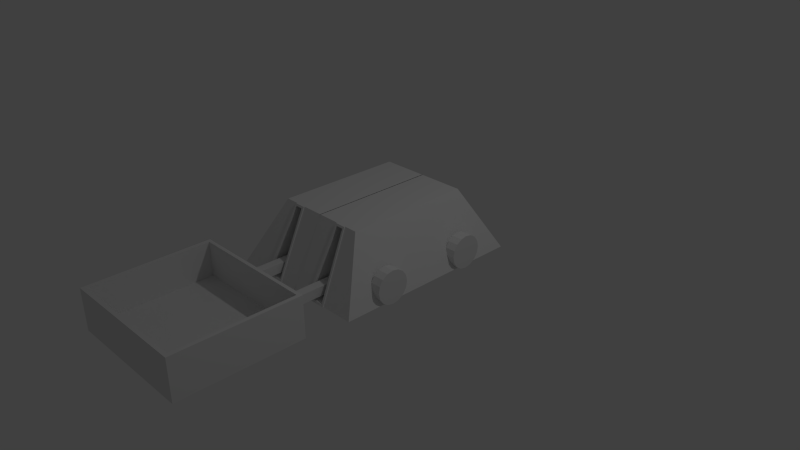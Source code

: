 # Source: RoboPlayer.blend  (saved by Blender 2.76.0; exported with 4.5.12 LTS)
import bpy
from mathutils import Matrix  # noqa: F401  (used for matrix-valued properties, if any)

bpy.ops.wm.read_factory_settings(use_empty=True)
scene = bpy.context.scene
scene.name = 'Scene'

# ---- collections
col_collection_1 = bpy.data.collections.new('Collection 1'); scene.collection.children.link(col_collection_1)

# ---- materials (node trees are filled in below, after node groups)
mat_material = bpy.data.materials.new('Material')
mat_material.alpha_threshold = 0.0
mat_material.roughness = 0.5
mat_material.line_color = (0.0, 0.0, 0.0, 1.0)

# ---- material node trees

# ---- world
world_world = bpy.data.worlds.new('World'); scene.world = world_world
world_world.color = (0.05088, 0.05088, 0.05088)
world_world.use_sun_shadow = False
world_world.sun_shadow_jitter_overblur = 0.0
world_world.cycles.sampling_method = 'MANUAL'
world_world.cycles.sample_map_resolution = 256

# ---- cameras
cam_camera = bpy.data.cameras.new('Camera')
cam_camera.clip_end = 100.0
cam_camera.lens = 35.0
cam_camera.sensor_width = 32.0
cam_camera.sensor_height = 18.0
cam_camera.ortho_scale = 7.314
cam_camera.dof.focus_distance = 0.0

# ---- lights
light_lamp = bpy.data.lights.new('Lamp', 'POINT')
light_lamp.transmission_factor = 0.0
light_lamp.cutoff_distance = 30.0
light_lamp.energy = 100.0
light_lamp.shadow_buffer_clip_start = 1.001
light_lamp.shadow_soft_size = 0.1
light_lamp.shadow_maximum_resolution = 0.006
light_lamp.use_absolute_resolution = True
light_lamp.cycles.use_multiple_importance_sampling = False

# ---- meshes
me_cube_003 = bpy.data.meshes.new('Cube.003')
me_cube_003.from_pydata([(-0.9075, 0.8484, -0.2152), (-0.9075, 0.7947, -0.2152), (0.9075, 0.8484, -0.2152), (-0.9075, 0.7947, 0.333), (-0.9075, 0.8484, 0.333), (0.9075, 0.8484, 0.333), (0.9075, 0.7947, -0.2152), (0.9075, 0.7947, 0.333)], [], [(4, 5, 2, 0), (3, 1, 6, 7), (4, 3, 7, 5), (5, 7, 6, 2), (0, 1, 3, 4), (2, 6, 1, 0)])
me_cube_003.use_remesh_preserve_volume = False
me_cube_003.use_remesh_preserve_attributes = False
me_cube_003.use_mirror_vertex_groups = False
me_cube_003.update()
me_cube_002 = bpy.data.meshes.new('Cube.002')
me_cube_002.from_pydata([(0.3253, 0.6991, 0.08585), (0.3253, 0.6991, 0.2096), (0.3253, 1.851, 0.08585), (0.3253, 1.851, 0.2096), (0.4491, 0.6991, 0.08585), (0.4491, 0.6991, 0.2096), (0.4491, 1.851, 0.08585), (0.4491, 1.851, 0.2096)], [], [(1, 3, 2, 0), (3, 7, 6, 2), (7, 5, 4, 6), (5, 1, 0, 4), (0, 2, 6, 4), (5, 7, 3, 1)])
me_cube_002.use_remesh_preserve_volume = False
me_cube_002.use_remesh_preserve_attributes = False
me_cube_002.use_mirror_vertex_groups = False
me_cube_002.update()
me_cube_001 = bpy.data.meshes.new('Cube.001')
me_cube_001.from_pydata([(-0.9075, -0.7945, -0.2152), (-0.8564, -0.7498, 0.333), (-0.9075, 0.7945, -0.2152), (-0.8564, 0.7941, 0.333), (0.9075, -0.7945, -0.2152), (0.8564, -0.7498, 0.333), (0.9075, 0.7945, -0.2152), (0.8564, 0.7941, 0.333), (-0.9075, -0.7945, 0.333), (-0.9075, 0.7945, 0.333), (0.9075, 0.7945, 0.333), (0.9075, -0.7945, 0.333), (-0.8564, -0.7498, -0.1262), (-0.8564, 0.7941, -0.1262), (0.8564, 0.7941, -0.1262), (0.8564, -0.7498, -0.1262)], [], [(8, 9, 2, 0), (10, 11, 4, 6), (11, 8, 0, 4), (0, 2, 6, 4), (1, 5, 15, 12), (1, 3, 9, 8), (7, 5, 11, 10), (5, 1, 8, 11), (15, 14, 13, 12), (5, 7, 14, 15), (3, 1, 12, 13), (2, 9, 3, 13, 14, 7, 10, 6)])
me_cube_001.use_remesh_preserve_volume = False
me_cube_001.use_remesh_preserve_attributes = False
me_cube_001.use_mirror_vertex_groups = False
me_cube_001.update()
me_cylinder = bpy.data.meshes.new('Cylinder')
me_cylinder.from_pydata([(0.0959, 0.1706, -0.2423), (0.0959, 0.1706, -0.09456), (0.1807, 0.1537, -0.2423), (0.1807, 0.1537, -0.09456), (0.2526, 0.1057, -0.2423), (0.2526, 0.1057, -0.09456), (0.3006, 0.03377, -0.2423), (0.3006, 0.03377, -0.09456), (0.3175, -0.05102, -0.2423), (0.3175, -0.05102, -0.09456), (0.3006, -0.1358, -0.2423), (0.3006, -0.1358, -0.09456), (0.2526, -0.2077, -0.2423), (0.2526, -0.2077, -0.09456), (0.1807, -0.2557, -0.2423), (0.1807, -0.2557, -0.09456), (0.0959, -0.2726, -0.2423), (0.0959, -0.2726, -0.09456), (0.0111, -0.2557, -0.2423), (0.0111, -0.2557, -0.09456), (-0.06078, -0.2077, -0.2423), (-0.06078, -0.2077, -0.09456), (-0.1088, -0.1358, -0.2423), (-0.1088, -0.1358, -0.09456), (-0.1257, -0.05102, -0.2423), (-0.1257, -0.05102, -0.09456), (-0.1088, 0.03377, -0.2423), (-0.1088, 0.03377, -0.09456), (-0.06078, 0.1057, -0.2423), (-0.06078, 0.1057, -0.09456), (0.0111, 0.1537, -0.2423), (0.0111, 0.1537, -0.09456), (0.0959, -1.06, -0.2423), (0.0959, -1.06, -0.09456), (0.1807, -1.077, -0.2423), (0.1807, -1.077, -0.09456), (0.2526, -1.125, -0.2423), (0.2526, -1.125, -0.09456), (0.3006, -1.197, -0.2423), (0.3006, -1.197, -0.09456), (0.3175, -1.282, -0.2423), (0.3175, -1.282, -0.09456), (0.3006, -1.367, -0.2423), (0.3006, -1.367, -0.09456), (0.2526, -1.439, -0.2423), (0.2526, -1.439, -0.09456), (0.1807, -1.487, -0.2423), (0.1807, -1.487, -0.09456), (0.0959, -1.504, -0.2423), (0.0959, -1.504, -0.09456), (0.0111, -1.487, -0.2423), (0.0111, -1.487, -0.09456), (-0.06078, -1.439, -0.2423), (-0.06078, -1.439, -0.09456), (-0.1088, -1.367, -0.2423), (-0.1088, -1.367, -0.09456), (-0.1257, -1.282, -0.2423), (-0.1257, -1.282, -0.09456), (-0.1088, -1.197, -0.2423), (-0.1088, -1.197, -0.09456), (-0.06078, -1.125, -0.2423), (-0.06078, -1.125, -0.09456), (0.0111, -1.077, -0.2423), (0.0111, -1.077, -0.09456), (0.0959, 0.1706, -2.139), (0.0959, 0.1706, -1.991), (0.1807, 0.1537, -2.139), (0.1807, 0.1537, -1.991), (0.2526, 0.1057, -2.139), (0.2526, 0.1057, -1.991), (0.3006, 0.03377, -2.139), (0.3006, 0.03377, -1.991), (0.3175, -0.05102, -2.139), (0.3175, -0.05102, -1.991), (0.3006, -0.1358, -2.139), (0.3006, -0.1358, -1.991), (0.2526, -0.2077, -2.139), (0.2526, -0.2077, -1.991), (0.1807, -0.2557, -2.139), (0.1807, -0.2557, -1.991), (0.0959, -0.2726, -2.139), (0.0959, -0.2726, -1.991), (0.0111, -0.2557, -2.139), (0.0111, -0.2557, -1.991), (-0.06078, -0.2077, -2.139), (-0.06078, -0.2077, -1.991), (-0.1088, -0.1358, -2.139), (-0.1088, -0.1358, -1.991), (-0.1257, -0.05102, -2.139), (-0.1257, -0.05102, -1.991), (-0.1088, 0.03377, -2.139), (-0.1088, 0.03377, -1.991), (-0.06078, 0.1057, -2.139), (-0.06078, 0.1057, -1.991), (0.0111, 0.1537, -2.139), (0.0111, 0.1537, -1.991), (0.0959, -1.06, -2.139), (0.0959, -1.06, -1.991), (0.1807, -1.077, -2.139), (0.1807, -1.077, -1.991), (0.2526, -1.125, -2.139), (0.2526, -1.125, -1.991), (0.3006, -1.197, -2.139), (0.3006, -1.197, -1.991), (0.3175, -1.282, -2.139), (0.3175, -1.282, -1.991), (0.3006, -1.367, -2.139), (0.3006, -1.367, -1.991), (0.2526, -1.439, -2.139), (0.2526, -1.439, -1.991), (0.1807, -1.487, -2.139), (0.1807, -1.487, -1.991), (0.0959, -1.504, -2.139), (0.0959, -1.504, -1.991), (0.0111, -1.487, -2.139), (0.0111, -1.487, -1.991), (-0.06078, -1.439, -2.139), (-0.06078, -1.439, -1.991), (-0.1088, -1.367, -2.139), (-0.1088, -1.367, -1.991), (-0.1257, -1.282, -2.139), (-0.1257, -1.282, -1.991), (-0.1088, -1.197, -2.139), (-0.1088, -1.197, -1.991), (-0.06078, -1.125, -2.139), (-0.06078, -1.125, -1.991), (0.0111, -1.077, -2.139), (0.0111, -1.077, -1.991)], [], [(0, 1, 3, 2), (2, 3, 5, 4), (4, 5, 7, 6), (6, 7, 9, 8), (8, 9, 11, 10), (10, 11, 13, 12), (12, 13, 15, 14), (14, 15, 17, 16), (16, 17, 19, 18), (18, 19, 21, 20), (20, 21, 23, 22), (22, 23, 25, 24), (24, 25, 27, 26), (26, 27, 29, 28), (3, 1, 31, 29, 27, 25, 23, 21, 19, 17, 15, 13, 11, 9, 7, 5), (30, 31, 1, 0), (28, 29, 31, 30), (0, 2, 4, 6, 8, 10, 12, 14, 16, 18, 20, 22, 24, 26, 28, 30), (32, 33, 35, 34), (34, 35, 37, 36), (36, 37, 39, 38), (38, 39, 41, 40), (40, 41, 43, 42), (42, 43, 45, 44), (44, 45, 47, 46), (46, 47, 49, 48), (48, 49, 51, 50), (50, 51, 53, 52), (52, 53, 55, 54), (54, 55, 57, 56), (56, 57, 59, 58), (58, 59, 61, 60), (35, 33, 63, 61, 59, 57, 55, 53, 51, 49, 47, 45, 43, 41, 39, 37), (62, 63, 33, 32), (60, 61, 63, 62), (32, 34, 36, 38, 40, 42, 44, 46, 48, 50, 52, 54, 56, 58, 60, 62), (64, 65, 67, 66), (66, 67, 69, 68), (68, 69, 71, 70), (70, 71, 73, 72), (72, 73, 75, 74), (74, 75, 77, 76), (76, 77, 79, 78), (78, 79, 81, 80), (80, 81, 83, 82), (82, 83, 85, 84), (84, 85, 87, 86), (86, 87, 89, 88), (88, 89, 91, 90), (90, 91, 93, 92), (67, 65, 95, 93, 91, 89, 87, 85, 83, 81, 79, 77, 75, 73, 71, 69), (94, 95, 65, 64), (92, 93, 95, 94), (64, 66, 68, 70, 72, 74, 76, 78, 80, 82, 84, 86, 88, 90, 92, 94), (96, 97, 99, 98), (98, 99, 101, 100), (100, 101, 103, 102), (102, 103, 105, 104), (104, 105, 107, 106), (106, 107, 109, 108), (108, 109, 111, 110), (110, 111, 113, 112), (112, 113, 115, 114), (114, 115, 117, 116), (116, 117, 119, 118), (118, 119, 121, 120), (120, 121, 123, 122), (122, 123, 125, 124), (99, 97, 127, 125, 123, 121, 119, 117, 115, 113, 111, 109, 107, 105, 103, 101), (126, 127, 97, 96), (124, 125, 127, 126), (96, 98, 100, 102, 104, 106, 108, 110, 112, 114, 116, 118, 120, 122, 124, 126)])
me_cylinder.use_remesh_preserve_volume = False
me_cylinder.use_remesh_preserve_attributes = False
me_cylinder.use_mirror_vertex_groups = False
me_cylinder.update()
me_cube = bpy.data.meshes.new('Cube')
me_cube.from_pydata([(1.0, 1.298, 0.002033), (1.0, -1.298, 0.002033), (0.6332, 0.8476, 0.8479), (0.6332, -0.8476, 0.8479), (0.5193, 1.285, 0.02626), (0.2824, 1.285, 0.02626), (0.5927, -1.298, 0.002033), (0.1927, -1.298, 0.002033), (0.4322, 0.8605, 0.8237), (0.3336, 0.8605, 0.8237), (0.4931, -0.8476, 0.8479), (0.2398, -0.8476, 0.8479), (0.5537, 1.298, 0.002033), (0.2569, 1.298, 0.002033), (0.4542, 0.8476, 0.8479), (0.3041, 0.8476, 0.8479), (0.5193, 0.969, 0.02626), (0.2824, 0.969, 0.02626), (0.4322, 0.5445, 0.8237), (0.3336, 0.5445, 0.8237), (-0.006889, 1.298, 0.002033), (-0.007339, -1.298, 0.002033), (-0.004197, 0.8476, 0.8479), (-0.004647, -0.8476, 0.8479), (0.5537, 1.312, 0.002033), (0.2569, 1.312, 0.002033), (0.4542, 0.8621, 0.8479), (0.3041, 0.8621, 0.8479), (0.5193, 1.299, 0.02626), (0.2824, 1.299, 0.02626), (0.4322, 0.875, 0.8237), (0.3336, 0.875, 0.8237)], [], [(0, 2, 3, 1), (2, 0, 12, 14), (8, 4, 16, 18), (1, 3, 10, 6), (6, 10, 11, 7), (2, 14, 10, 3), (14, 15, 11, 10), (0, 1, 6, 12), (12, 6, 7, 13), (13, 15, 27, 25), (8, 9, 31, 30), (14, 12, 24, 26), (9, 5, 29, 31), (18, 16, 17, 19), (4, 5, 17, 16), (5, 9, 19, 17), (9, 8, 18, 19), (13, 7, 21, 20), (15, 22, 23, 11), (7, 11, 23, 21), (15, 13, 20, 22), (29, 28, 24, 25), (30, 31, 27, 26), (28, 30, 26, 24), (31, 29, 25, 27), (4, 8, 30, 28), (5, 4, 28, 29), (15, 14, 26, 27), (12, 13, 25, 24)])
me_cube.materials.append(mat_material)
me_cube.use_remesh_preserve_volume = False
me_cube.use_remesh_preserve_attributes = False
me_cube.use_mirror_vertex_groups = False
me_cube.update()
arm_armature_002 = bpy.data.armatures.new('Armature.002')  # bones are not reproduced
arm_armature_001 = bpy.data.armatures.new('Armature.001')  # bones are not reproduced

# ---- objects
ob_armature_001 = bpy.data.objects.new('Armature.001', arm_armature_002)
ob_armature = bpy.data.objects.new('Armature', arm_armature_001)
ob_cube_003 = bpy.data.objects.new('Cube.003', me_cube_003)
ob_cube_002 = bpy.data.objects.new('Cube.002', me_cube_002)
ob_cube_001 = bpy.data.objects.new('Cube.001', me_cube_001)
ob_cylinder = bpy.data.objects.new('Cylinder', me_cylinder)
ob_cube = bpy.data.objects.new('Cube', me_cube)
ob_lamp = bpy.data.objects.new('Lamp', light_lamp)
ob_camera = bpy.data.objects.new('Camera', cam_camera)

# ---- transforms, parenting, visibility, modifiers, constraints
ob_armature_001.location = (0.001454, -3.406, 0.01895)
ob_armature_001.scale = (0.4794, 0.4794, 0.4794)
ob_armature_001.lineart.crease_threshold = 0.0
ob_armature.location = (0.02518, -0.4155, 0.1648)
ob_armature.rotation_euler = (1.539, 2.219e-16, 2.15e-16)
ob_armature.lineart.crease_threshold = 0.0
ob_cube_003.parent = ob_armature_001
ob_cube_003.matrix_parent_inverse = Matrix(((2.086, -5.821e-11, 0.0, -0.003033), (0.0, 2.086, 0.0, 7.106), (0.0, 0.0, 2.086, -0.03953), (0.0, 0.0, 0.0, 1.0)))
ob_cube_003.location = (0.007444, -2.605, 0.2077)
ob_cube_003.rotation_euler = (0.0, -0.0, -3.142)
ob_cube_003.lineart.crease_threshold = 0.0
_vg = ob_cube_003.vertex_groups.new(name='Group')
for _i, _w in zip([0, 1, 2, 3, 4, 5, 6, 7], [0.9998, 0.9996, 1.0, 1.0, 1.0, 0.9977, 1.0, 0.9993]): _vg.add([_i], _w, 'REPLACE')
_vg = ob_cube_003.vertex_groups.new(name='Bone')
_vg.add([0, 1, 2, 3, 4, 5, 6, 7], 1.0, 'REPLACE')
_m = ob_cube_003.modifiers.new('Armature', 'ARMATURE')
_m.object = ob_armature
_m = ob_cube_003.modifiers.new('Armature.001', 'ARMATURE')
_m.object = ob_armature_001
ob_cube_002.parent = ob_armature
ob_cube_002.matrix_parent_inverse = Matrix(((1.0, 2.15e-16, -2.219e-16, -0.02518), (2.15e-16, 0.03192, 0.9995, -0.1514), (2.219e-16, -0.9995, 0.03192, -0.4205), (0.0, 0.0, 0.0, 1.0)))
ob_cube_002.location = (0.007444, 0.02246, 0.0)
ob_cube_002.rotation_euler = (0.0, -0.0, -3.142)
ob_cube_002.lineart.crease_threshold = 0.0
_vg = ob_cube_002.vertex_groups.new(name='Group')
for _i, _w in zip([0, 1, 2, 3, 4, 5, 6, 7], [1.0, 1.0, 1.0, 1.0, 1.0, 1.0, 1.0, 1.0]): _vg.add([_i], _w, 'REPLACE')
_vg = ob_cube_002.vertex_groups.new(name='Bone')
_vg.add([0, 1, 2, 3, 4, 5, 6, 7], 1.0, 'REPLACE')
_m = ob_cube_002.modifiers.new('Mirror', 'MIRROR')
_m = ob_cube_002.modifiers.new('Armature', 'ARMATURE')
_m.object = ob_armature
ob_cube_001.parent = ob_armature
ob_cube_001.matrix_parent_inverse = Matrix(((1.0, 2.15e-16, -2.219e-16, -0.02518), (2.15e-16, 0.03192, 0.9995, -0.1514), (2.219e-16, -0.9995, 0.03192, -0.4205), (0.0, 0.0, 0.0, 1.0)))
ob_cube_001.location = (0.007444, -2.605, 0.2077)
ob_cube_001.rotation_euler = (0.0, -0.0, -3.142)
ob_cube_001.lineart.crease_threshold = 0.0
_vg = ob_cube_001.vertex_groups.new(name='Group')
for _i, _w in zip([0, 1, 2, 3, 4, 5, 6, 7, 8, 9, 10, 11, 12, 13, 14, 15], [1.0, 1.0, 1.0, 1.0, 1.0, 1.0, 1.0, 1.0, 1.0, 1.0, 1.0, 1.0, 1.0, 1.0, 1.0, 1.0]): _vg.add([_i], _w, 'REPLACE')
_vg = ob_cube_001.vertex_groups.new(name='Group.001')
_vg = ob_cube_001.vertex_groups.new(name='Bone')
_vg.add([0, 1, 2, 3, 4, 5, 6, 7, 8, 9, 10, 11, 12, 13, 14, 15], 1.0, 'REPLACE')
_m = ob_cube_001.modifiers.new('Armature', 'ARMATURE')
_m.object = ob_armature
ob_cylinder.location = (-1.104, -0.6667, 0.2923)
ob_cylinder.rotation_euler = (3.142, 1.571, 0.0)
ob_cylinder.lineart.crease_threshold = 0.0
ob_cube.location = (0.007444, 0.02246, 0.0)
ob_cube.rotation_euler = (0.0, -0.0, -3.142)
ob_cube.lock_rotations_4d = False
ob_cube.empty_display_type = 'ARROWS'
ob_cube.lineart.crease_threshold = 0.0
_m = ob_cube.modifiers.new('Mirror', 'MIRROR')
ob_lamp.location = (4.076, 1.005, 5.904)
ob_lamp.rotation_euler = (0.6503, 0.05522, 1.866)
ob_lamp.lock_rotations_4d = False
ob_lamp.empty_display_type = 'ARROWS'
ob_lamp.color = (0.0, 0.0, 0.0, 0.0)
ob_lamp.lineart.crease_threshold = 0.0
ob_camera.location = (7.481, -6.508, 5.344)
ob_camera.rotation_euler = (1.109, 0.01082, 0.8149)
ob_camera.lock_rotations_4d = False
ob_camera.empty_display_type = 'ARROWS'
ob_camera.color = (0.0, 0.0, 0.0, 0.0)
ob_camera.display_type = 'WIRE'
ob_camera.lineart.crease_threshold = 0.0

# ---- collection membership
col_collection_1.objects.link(ob_armature_001)
col_collection_1.objects.link(ob_armature)
col_collection_1.objects.link(ob_cube_003)
col_collection_1.objects.link(ob_cube_002)
col_collection_1.objects.link(ob_cube_001)
col_collection_1.objects.link(ob_cylinder)
col_collection_1.objects.link(ob_cube)
col_collection_1.objects.link(ob_lamp)
col_collection_1.objects.link(ob_camera)

# ---- scene / render settings (as saved in the file)
scene.camera = ob_camera
scene.frame_start = 1; scene.frame_end = 250; scene.frame_set(1)
scene.render.engine = 'CYCLES'
scene.render.resolution_percentage = 50
scene.render.dither_intensity = 0.0
scene.cycles.use_denoising = False
scene.cycles.samples = 10
scene.cycles.sampling_pattern = 'TABULATED_SOBOL'
scene.cycles.light_sampling_threshold = 0.0
scene.cycles.use_adaptive_sampling = False
scene.cycles.use_light_tree = False
scene.cycles.blur_glossy = 0.0
scene.cycles.pixel_filter_type = 'GAUSSIAN'
scene.cycles.sample_clamp_indirect = 0.0
scene.view_settings.view_transform = 'Standard'
bpy.context.view_layer.update()

